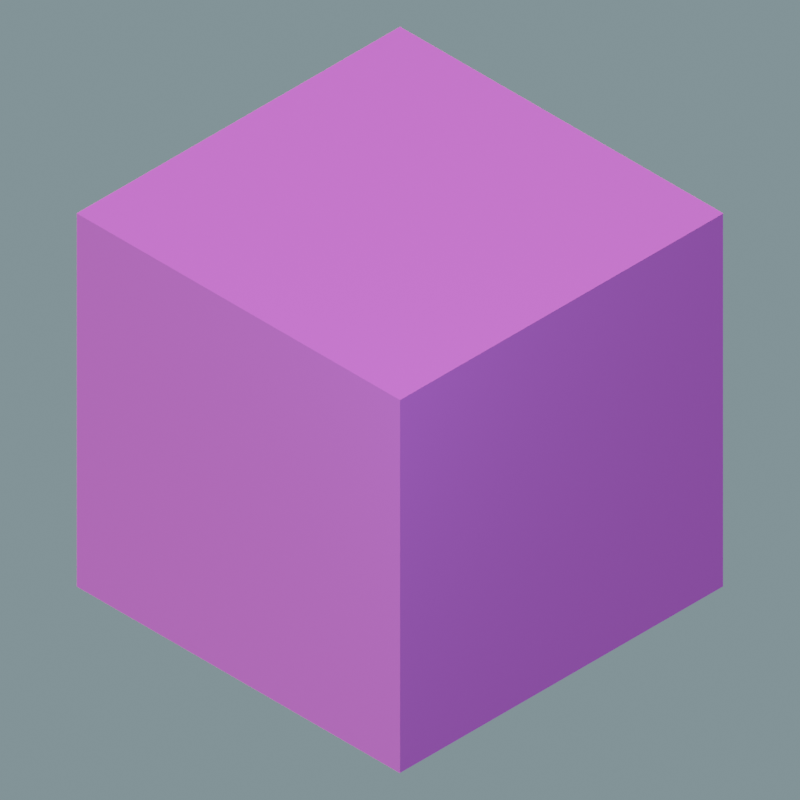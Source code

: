 # Source: minetest.blend  (saved by Blender 3.3.6; exported with 4.5.12 LTS)
import bpy
from mathutils import Matrix  # noqa: F401  (used for matrix-valued properties, if any)

bpy.ops.wm.read_factory_settings(use_empty=True)
scene = bpy.context.scene
scene.name = 'Scene'

# ---- collections
col_collection = bpy.data.collections.new('Collection'); scene.collection.children.link(col_collection)

# ---- images (referenced by path relative to the original .blend; pixels are not part of the script)
import os
ASSET_DIR = os.environ.get("B2B_ASSET_DIR", "")  # directory of the original .blend (textures are referenced by path, not embedded)
HERE = os.path.dirname(os.path.abspath(__file__))  # packed textures are extracted next to this script under _unpacked/

def load_image(name, relpath, width, height, colorspace="sRGB"):
    """Load a texture the original file referenced (path relative to the .blend, or extracted next to this script)."""
    p = next((c for c in (os.path.join(HERE, relpath), os.path.join(ASSET_DIR, relpath)) if relpath and os.path.exists(c)), "")
    if p:
        img = bpy.data.images.load(p, check_existing=True)
        img.name = name
    else:  # same state as the original file: an image datablock whose file is absent (Cycles renders it pink)
        img = bpy.data.images.new(name, width, height)
        img.source = "FILE"
        img.filepath = "//" + (relpath or name)
    img.colorspace_settings.name = colorspace
    return img
img_redstone_ore_png = load_image('redstone_ore.png', 'redstone_ore.png', 1024, 1024, 'sRGB')

# ---- materials (node trees are filled in below, after node groups)
mat_grass_block = bpy.data.materials.new('Grass Block')

# ---- material node trees
mat_grass_block.use_nodes = True; mat_grass_block.node_tree.nodes.clear()
_N = mat_grass_block.node_tree.nodes; _L = mat_grass_block.node_tree.links
n0 = _N.new('ShaderNodeBsdfPrincipled'); n0.name = 'Principled BSDF'; n0.location = (10, 300)
n0.distribution = 'GGX'
n0.subsurface_method = 'RANDOM_WALK_SKIN'
n0.inputs[2].default_value = 1.0
n0.inputs[3].default_value = 1.45
n0.inputs[13].default_value = 1.0
n0.inputs[27].default_value = (0.0, 0.0, 0.0, 1.0)
n0.inputs[28].default_value = 1.0
n1 = _N.new('ShaderNodeOutputMaterial'); n1.name = 'Material Output'; n1.location = (300, 300)
n2 = _N.new('ShaderNodeTexImage'); n2.name = 'Image Texture'; n2.location = (-280, 260)
n2.image = img_redstone_ore_png
n2.interpolation = 'Closest'
_L.new(n0.outputs[0], n1.inputs[0])
_L.new(n2.outputs[0], n0.inputs[0])
n1.is_active_output = True

# ---- world
world_world = bpy.data.worlds.new('World'); scene.world = world_world
world_world.use_nodes = True; world_world.node_tree.nodes.clear()
_N = world_world.node_tree.nodes; _L = world_world.node_tree.links
n0 = _N.new('ShaderNodeOutputWorld'); n0.name = 'World Output'; n0.location = (300, 300)
n1 = _N.new('ShaderNodeBackground'); n1.name = 'Background'; n1.location = (10, 300)
n1.inputs[0].default_value = (0.2462, 0.5271, 0.6308, 1.0)
n1.inputs[1].default_value = 0.25
_L.new(n1.outputs[0], n0.inputs[0])
n0.is_active_output = True
world_world.color = (0.05088, 0.05088, 0.05088)
world_world.use_sun_shadow = False
world_world.sun_shadow_jitter_overblur = 0.0

# ---- cameras
cam_camera = bpy.data.cameras.new('Camera')
cam_camera.type = 'ORTHO'
cam_camera.clip_end = 100.0
cam_camera.ortho_scale = 3.5

# ---- lights
light_light = bpy.data.lights.new('Light', 'SUN')
light_light.color = (0.8308, 0.8308, 0.8308)
light_light.transmission_factor = 0.0
light_light.angle = 0.1993
light_light.energy = 5.0
light_light.shadow_soft_size = 0.1
light_light.shadow_cascade_max_distance = 1000.0
light_point = bpy.data.lights.new('Point', 'POINT')
light_point.color = (0.1119, 0.2195, 0.4125)
light_point.transmission_factor = 0.0
light_point.energy = 500.0
light_point.shadow_soft_size = 1.0
light_point.shadow_maximum_resolution = 0.006
light_point.use_absolute_resolution = True
light_spot_001 = bpy.data.lights.new('Spot.001', 'SPOT')
light_spot_001.color = (0.2462, 0.5271, 0.6308)
light_spot_001.transmission_factor = 0.0
light_spot_001.energy = 307.5
light_spot_001.shadow_soft_size = 0.25
light_spot_001.shadow_maximum_resolution = 0.006
light_spot_001.use_absolute_resolution = True

# ---- meshes
me_cube = bpy.data.meshes.new('Cube')
me_cube.from_pydata([(-1.0, -1.0, -1.0), (-1.0, -1.0, 1.0), (-1.0, 1.0, -1.0), (-1.0, 1.0, 1.0), (1.0, -1.0, -1.0), (1.0, -1.0, 1.0), (1.0, 1.0, -1.0), (1.0, 1.0, 1.0)], [], [(0, 1, 3, 2), (2, 3, 7, 6), (6, 7, 5, 4), (4, 5, 1, 0), (2, 6, 4, 0), (7, 3, 1, 5)])
_uv = me_cube.uv_layers.new(name='UVMap')
_uv.uv.foreach_set('vector', [0.0, 1.0, 1.192e-07, 0.0, 1.0, 1.192e-07, 1.0, 1.0, 0.0, 0.0, 1.0, 0.0, 1.0, 1.0, 0.0, 1.0, 1.0, 0.0, 1.0, 1.0, 0.0, 1.0, 0.0, 0.0, 0.0, 0.0, 1.0, 0.0, 1.0, 1.0, 0.0, 1.0, 0.0, 0.0, 1.0, 0.0, 1.0, 1.0, 0.0, 1.0, -5.96e-08, 1.0, 0.0, -5.96e-08, 1.0, 0.0, 1.0, 1.0])
me_cube.materials.append(mat_grass_block)
me_cube.update()

# ---- objects
ob_light = bpy.data.objects.new('Light', light_light)
ob_camera = bpy.data.objects.new('Camera', cam_camera)
ob_cube = bpy.data.objects.new('Cube', me_cube)
ob_point = bpy.data.objects.new('Point', light_point)
ob_spot = bpy.data.objects.new('Spot', light_spot_001)

# ---- transforms, parenting, visibility, modifiers, constraints
ob_light.location = (4.076, 1.005, 5.904)
ob_light.rotation_euler = (0.6503, 0.05522, 5.125)
ob_light.lock_rotations_4d = False
ob_light.empty_display_type = 'ARROWS'
ob_light.color = (0.0, 0.0, 0.0, 0.0)
ob_light.lineart.crease_threshold = 0.0
ob_camera.location = (5.0, -5.0, 5.0)
ob_camera.rotation_euler = (0.9553, 0.0, 0.7854)
ob_camera.lock_rotations_4d = False
ob_camera.empty_display_type = 'ARROWS'
ob_camera.color = (0.0, 0.0, 0.0, 0.0)
ob_camera.display_type = 'WIRE'
ob_camera.lineart.crease_threshold = 0.0
ob_cube.location = (0.0, 0.0, 0.0)
ob_point.location = (2.5, -2.5, 2.5)
ob_spot.location = (0.0, 0.0, 5.674)

# ---- collection membership
col_collection.objects.link(ob_light)
col_collection.objects.link(ob_camera)
col_collection.objects.link(ob_cube)
col_collection.objects.link(ob_point)
col_collection.objects.link(ob_spot)

# ---- scene / render settings (as saved in the file)
scene.camera = ob_camera
scene.frame_start = 1; scene.frame_end = 250; scene.frame_set(2)
scene.render.engine = 'CYCLES'
scene.render.resolution_x = 1024
scene.render.resolution_y = 1024
scene.render.film_transparent = True
scene.cycles.sampling_pattern = 'TABULATED_SOBOL'
scene.cycles.use_light_tree = False
scene.view_settings.look = 'Very High Contrast'
scene.view_settings.view_transform = 'Filmic Log'
bpy.context.view_layer.update()
